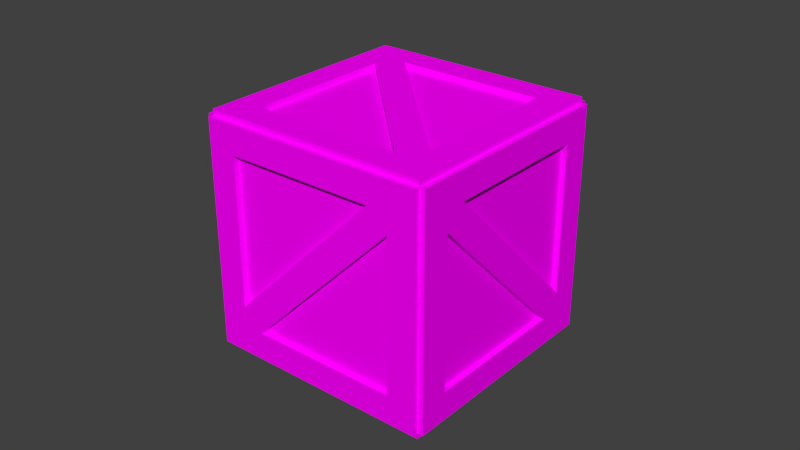 # Source: Crate.blend  (saved by Blender 2.75.0; exported with 4.5.12 LTS)
import bpy
from mathutils import Matrix  # noqa: F401  (used for matrix-valued properties, if any)

bpy.ops.wm.read_factory_settings(use_empty=True)
scene = bpy.context.scene
scene.name = 'Scene'

# ---- collections
col_collection_1 = bpy.data.collections.new('Collection 1'); scene.collection.children.link(col_collection_1)

# ---- images (referenced by path relative to the original .blend; pixels are not part of the script)
import os
ASSET_DIR = os.environ.get("B2B_ASSET_DIR", "")  # directory of the original .blend (textures are referenced by path, not embedded)
HERE = os.path.dirname(os.path.abspath(__file__))  # packed textures are extracted next to this script under _unpacked/

def load_image(name, relpath, width, height, colorspace="sRGB"):
    """Load a texture the original file referenced (path relative to the .blend, or extracted next to this script)."""
    p = next((c for c in (os.path.join(HERE, relpath), os.path.join(ASSET_DIR, relpath)) if relpath and os.path.exists(c)), "")
    if p:
        img = bpy.data.images.load(p, check_existing=True)
        img.name = name
    else:  # same state as the original file: an image datablock whose file is absent (Cycles renders it pink)
        img = bpy.data.images.new(name, width, height)
        img.source = "FILE"
        img.filepath = "//" + (relpath or name)
    img.colorspace_settings.name = colorspace
    return img
img_crateside01_png = load_image('CrateSide01.png', 'Textures/CrateSide01.png', 1024, 1024, 'sRGB')

# ---- materials (node trees are filled in below, after node groups)
mat_cratesides = bpy.data.materials.new('CrateSides')
mat_cratesides.alpha_threshold = 0.0
mat_cratesides.roughness = 0.5
mat_cratesides.line_color = (0.0, 0.0, 0.0, 1.0)

# ---- material node trees
mat_cratesides.use_nodes = True; mat_cratesides.node_tree.nodes.clear()
_N = mat_cratesides.node_tree.nodes; _L = mat_cratesides.node_tree.links
n0 = _N.new('ShaderNodeOutputMaterial'); n0.name = 'Material Output'; n0.location = (300, 300)
n1 = _N.new('ShaderNodeBsdfDiffuse'); n1.name = 'Diffuse BSDF'; n1.location = (10, 300)
n2 = _N.new('ShaderNodeTexImage'); n2.name = 'Image Texture'; n2.location = (-180, 300)
n2.width = 140
n2.image = img_crateside01_png
_L.new(n1.outputs[0], n0.inputs[0])
_L.new(n2.outputs[0], n1.inputs[0])
n0.is_active_output = True

# ---- world
world_world = bpy.data.worlds.new('World'); scene.world = world_world
world_world.color = (0.05088, 0.05088, 0.05088)
world_world.use_sun_shadow = False
world_world.sun_shadow_jitter_overblur = 0.0
world_world.cycles.sampling_method = 'MANUAL'
world_world.cycles.sample_map_resolution = 256

# ---- meshes
me_cube_028 = bpy.data.meshes.new('Cube.028')
me_cube_028.from_pydata([(-1.0, -1.0, -0.935), (-1.0, -1.0, 0.935), (-1.0, 1.0, -0.935), (-1.0, 1.0, 0.935), (1.0, -1.0, -0.935), (1.0, -1.0, 0.935), (1.0, 1.0, -0.935), (1.0, 1.0, 0.935), (0.0, -1.0, 1.065), (0.0, -1.0, -1.065), (9.897, 63.91, -0.1771), (2.417, 11.02, -1.112), (10.18, 63.91, -0.2125), (2.7, 11.02, -1.147), (8.897, 70.98, -0.3021), (1.417, 18.09, -1.237), (9.18, 70.98, -0.3375), (1.7, 18.09, -1.272), (1.68, 10.88, -1.275), (10.2, 71.12, -0.21), (-9.897, 63.91, 0.1771), (-2.417, 11.02, 1.112), (-10.18, 63.91, 0.2125), (-2.7, 11.02, 1.147), (-8.897, 70.98, 0.3021), (-1.417, 18.09, 1.237), (-9.18, 70.98, 0.3375), (-1.7, 18.09, 1.272), (-1.68, 10.88, 1.275), (-10.2, 71.12, 0.21), (10.18, 63.91, 0.2125), (2.7, 11.02, 1.147), (9.897, 63.91, 0.1771), (2.417, 11.02, 1.112), (9.18, 70.98, 0.3375), (1.7, 18.09, 1.272), (8.897, 70.98, 0.3021), (1.417, 18.09, 1.237), (1.68, 10.88, 1.275), (10.2, 71.12, 0.21), (7.48, 81.0, -0.125), (-7.48, 81.0, -0.125), (7.48, 83.0, -0.125), (-7.48, 83.0, -0.125), (7.48, 81.0, 0.125), (-7.48, 81.0, 0.125), (7.48, 83.0, 0.125), (-7.48, 83.0, 0.125), (-8.52, 83.0, 2.557e-07), (8.52, 83.0, 1.288e-07), (-1.7, 18.09, -1.272), (-9.18, 70.98, -0.3375), (-1.417, 18.09, -1.237), (-8.897, 70.98, -0.3021), (-2.7, 11.02, -1.147), (-10.18, 63.91, -0.2125), (-2.417, 11.02, -1.112), (-9.897, 63.91, -0.1771), (-10.2, 71.12, -0.21), (-1.68, 10.88, -1.275)], [], [(1, 3, 2, 0), (7, 5, 4, 6), (8, 1, 0, 9), (5, 8, 9, 4), (11, 13, 12, 10), (18, 17, 16, 19), (17, 15, 14, 16), (13, 18, 19, 12), (21, 23, 22, 20), (28, 27, 26, 29), (27, 25, 24, 26), (23, 28, 29, 22), (31, 33, 32, 30), (37, 35, 34, 36), (38, 31, 30, 39), (35, 38, 39, 34), (41, 43, 42, 40), (48, 47, 46, 49), (47, 45, 44, 46), (43, 48, 49, 42), (51, 53, 52, 50), (57, 55, 54, 56), (58, 51, 50, 59), (55, 58, 59, 54)])
_uv = me_cube_028.uv_layers.new(name='UVMap')
_uv.uv.foreach_set('vector', [0.58, 0.0, 0.6065, 0.0, 0.6065, 1.0, 0.58, 1.0, 0.58, 0.0, 0.6065, 0.0, 0.6065, 1.0, 0.58, 1.0, 0.05553, 1.0, 0.003187, 0.939, 0.003187, 0.06103, 0.05553, 0.0, 0.1079, 0.939, 0.05553, 1.0, 0.05553, 0.0, 0.1079, 0.06103, 0.58, 0.0, 0.6065, 0.0, 0.6065, 1.0, 0.58, 1.0, 0.2897, 0.0, 0.3453, 0.1174, 0.3453, 0.9953, 0.2897, 1.0, 0.58, 0.0, 0.6065, 0.0, 0.6065, 1.0, 0.58, 1.0, 0.2341, 0.004684, 0.2897, 0.0, 0.2897, 1.0, 0.2341, 0.8826, 0.58, 0.0, 0.6065, 0.0, 0.6065, 1.0, 0.58, 1.0, 0.4127, 0.0, 0.4668, 0.1174, 0.4668, 0.9953, 0.4127, 1.0, 0.58, 0.0, 0.6065, 0.0, 0.6065, 1.0, 0.58, 1.0, 0.3586, 0.004684, 0.4127, 0.0, 0.4127, 1.0, 0.3586, 0.8826, 0.58, 0.0, 0.6065, 0.0, 0.6065, 1.0, 0.58, 1.0, 0.58, 0.0, 0.6065, 0.0, 0.6065, 1.0, 0.58, 1.0, 0.6826, 1.0, 0.6241, 0.9953, 0.6241, 0.1174, 0.6826, 0.0, 0.741, 0.8826, 0.6826, 1.0, 0.6826, 0.0, 0.741, 0.004684, 0.58, 0.0, 0.6065, 0.0, 0.6065, 1.0, 0.58, 1.0, 0.2917, 1.0, 0.2423, 0.939, 0.2423, 0.06103, 0.2917, 0.0, 0.58, 0.0, 0.6065, 0.0, 0.6065, 1.0, 0.58, 1.0, 0.341, 0.939, 0.2917, 1.0, 0.2917, 0.0, 0.341, 0.06103, 0.58, 0.0, 0.6065, 0.0, 0.6065, 1.0, 0.58, 1.0, 0.58, 0.0, 0.6065, 0.0, 0.6065, 1.0, 0.58, 1.0, 0.5496, 0.0, 0.6065, 0.004684, 0.6065, 0.8826, 0.5496, 1.0, 0.4927, 0.1174, 0.5496, 0.0, 0.5496, 1.0, 0.4927, 0.9953])
me_cube_028.materials.append(mat_cratesides)
me_cube_028.use_remesh_preserve_volume = False
me_cube_028.use_remesh_preserve_attributes = False
me_cube_028.use_mirror_vertex_groups = False
me_cube_028.update()
me_cube_012 = bpy.data.meshes.new('Cube.012')
me_cube_012.from_pydata([(1.0, 11.0, -15.4), (1.333, 11.0, -15.4), (1.0, 11.0, -15.0), (1.333, 11.0, -15.0), (1.0, 71.0, -15.4), (1.333, 71.0, -15.4), (1.0, 71.0, -15.0), (1.333, 71.0, -15.0), (-1.333, 11.0, -15.4), (-1.0, 11.0, -15.4), (-1.333, 11.0, -15.0), (-1.0, 11.0, -15.0), (-1.333, 71.0, -15.4), (-1.0, 71.0, -15.4), (-1.333, 71.0, -15.0), (-1.0, 71.0, -15.0), (-1.333, 71.0, 1.0), (-1.333, 71.0, -1.0), (-1.4, 71.0, 1.0), (-1.4, 71.0, -1.0), (-1.333, 11.0, 1.0), (-1.333, 11.0, -1.0), (-1.4, 11.0, 1.0), (-1.4, 11.0, -1.0), (-1.333, 71.0, -13.0), (-1.333, 71.0, -15.0), (-1.4, 71.0, -13.0), (-1.4, 71.0, -15.0), (-1.333, 11.0, -13.0), (-1.333, 11.0, -15.0), (-1.4, 11.0, -13.0), (-1.4, 11.0, -15.0), (1.333, 11.0, 1.0), (1.333, 11.0, -1.0), (1.4, 11.0, 1.0), (1.4, 11.0, -1.0), (1.333, 71.0, 1.0), (1.333, 71.0, -1.0), (1.4, 71.0, 1.0), (1.4, 71.0, -1.0), (1.333, 11.0, -13.0), (1.333, 11.0, -15.0), (1.4, 11.0, -13.0), (1.4, 11.0, -15.0), (1.333, 71.0, -13.0), (1.333, 71.0, -15.0), (1.4, 71.0, -13.0), (1.4, 71.0, -15.0), (-1.0, 83.0, -13.0), (-1.0, 83.0, -15.0), (-1.0, 81.0, -13.0), (-1.0, 81.0, -15.0), (1.0, 83.0, -13.0), (1.0, 83.0, -15.0), (1.0, 81.0, -13.0), (1.0, 81.0, -15.0), (-1.0, 83.0, 1.0), (-1.0, 83.0, -1.0), (-1.0, 81.0, 1.0), (-1.0, 81.0, -1.0), (1.0, 83.0, 1.0), (1.0, 83.0, -1.0), (1.0, 81.0, 1.0), (1.0, 81.0, -1.0), (-1.0, 81.0, 1.0), (-1.0, 71.0, 1.0), (-1.0, 81.0, 1.4), (-1.0, 71.0, 1.4), (1.0, 81.0, 1.0), (1.0, 71.0, 1.0), (1.0, 81.0, 1.4), (1.0, 71.0, 1.4), (-1.0, 11.0, 1.0), (-1.0, 1.0, 1.0), (-1.0, 11.0, 1.4), (-1.0, 1.0, 1.4), (1.0, 11.0, 1.0), (1.0, 1.0, 1.0), (1.0, 11.0, 1.4), (1.0, 1.0, 1.4), (-1.0, -1.0, -1.0), (-1.0, -1.0, 1.0), (-1.0, 1.0, -1.0), (-1.0, 1.0, 1.0), (1.0, -1.0, -1.0), (1.0, -1.0, 1.0), (1.0, 1.0, -1.0), (1.0, 1.0, 1.0), (-1.0, -1.0, -15.0), (-1.0, -1.0, -13.0), (-1.0, 1.0, -15.0), (-1.0, 1.0, -13.0), (1.0, -1.0, -15.0), (1.0, -1.0, -13.0), (1.0, 1.0, -15.0), (1.0, 1.0, -13.0)], [], [(5, 1, 0, 4), (0, 2, 6, 4), (5, 7, 3, 1), (13, 9, 8, 12), (8, 10, 14, 12), (13, 15, 11, 9), (19, 23, 22, 18), (16, 18, 22, 20), (21, 23, 19, 17), (27, 31, 30, 26), (24, 26, 30, 28), (29, 31, 27, 25), (35, 39, 38, 34), (32, 34, 38, 36), (37, 39, 35, 33), (43, 47, 46, 42), (40, 42, 46, 44), (45, 47, 43, 41), (53, 49, 48, 52), (48, 50, 54, 52), (53, 55, 51, 49), (63, 61, 60, 62), (61, 57, 56, 60), (56, 58, 62, 60), (61, 63, 59, 57), (67, 71, 70, 66), (71, 69, 68, 70), (64, 66, 70, 68), (69, 71, 67, 65), (75, 79, 78, 74), (72, 74, 78, 76), (77, 79, 75, 73), (85, 81, 80, 84), (80, 82, 86, 84), (85, 87, 83, 81), (93, 89, 88, 92), (88, 90, 94, 92), (93, 95, 91, 89)])
_uv = me_cube_012.uv_layers.new(name='UVMap')
_uv.uv.foreach_set('vector', [0.8672, 0.8926, 0.8672, 0.1074, 0.7559, 0.1074, 0.7559, 0.8926, 0.5854, 0.08719, 0.6051, 0.08719, 0.6051, 0.9009, 0.5854, 0.9009, 0.5854, 0.08719, 0.6051, 0.08719, 0.6051, 0.9009, 0.5854, 0.9009, 0.9942, 0.8926, 0.9942, 0.1074, 0.8829, 0.1074, 0.8829, 0.8926, 0.5854, 0.08719, 0.6051, 0.08719, 0.6051, 0.9009, 0.5854, 0.9009, 0.5854, 0.08719, 0.6051, 0.08719, 0.6051, 0.9009, 0.5854, 0.9009, 0.4703, 0.8926, 0.4703, 0.1074, 0.359, 0.1074, 0.359, 0.8926, 0.5854, 0.08719, 0.6051, 0.08719, 0.6051, 0.9009, 0.5854, 0.9009, 0.5854, 0.08719, 0.6051, 0.08719, 0.6051, 0.9009, 0.5854, 0.9009, 0.1112, 0.8926, 0.1112, 0.1074, -0.0001324, 0.1074, -0.0001324, 0.8926, 0.5854, 0.08719, 0.6051, 0.08719, 0.6051, 0.9009, 0.5854, 0.9009, 0.5854, 0.08719, 0.6051, 0.08719, 0.6051, 0.9009, 0.5854, 0.9009, 0.3453, 0.8926, 0.3453, 0.1074, 0.234, 0.1074, 0.234, 0.8926, 0.5854, 0.08719, 0.6051, 0.08719, 0.6051, 0.9009, 0.5854, 0.9009, 0.5854, 0.08719, 0.6051, 0.08719, 0.6051, 0.9009, 0.5854, 0.9009, 0.7362, 0.8926, 0.7362, 0.1074, 0.6249, 0.1074, 0.6249, 0.8926, 0.5854, 0.08719, 0.6051, 0.08719, 0.6051, 0.9009, 0.5854, 0.9009, 0.5854, 0.08719, 0.6051, 0.08719, 0.6051, 0.9009, 0.5854, 0.9009, 0.7362, 0.8926, 0.7362, 0.1074, 0.6249, 0.1074, 0.6249, 0.8926, 0.5854, 0.08719, 0.6051, 0.08719, 0.6051, 0.9009, 0.5854, 0.9009, 0.5854, 0.08719, 0.6051, 0.08719, 0.6051, 0.9009, 0.5854, 0.9009, 0.0, 0.0, 1.0, 0.0, 1.0, 1.0, 0.0, 1.0, 0.6033, 0.8926, 0.6033, 0.1074, 0.492, 0.1074, 0.492, 0.8926, 0.5854, 0.08719, 0.6051, 0.08719, 0.6051, 0.9009, 0.5854, 0.9009, 0.5854, 0.08719, 0.6051, 0.08719, 0.6051, 0.9009, 0.5854, 0.9009, 0.6033, 0.8926, 0.6033, 0.1074, 0.492, 0.1074, 0.492, 0.8926, 0.0, 0.0, 1.0, 0.0, 1.0, 1.0, 0.0, 1.0, 0.5854, 0.08719, 0.6051, 0.08719, 0.6051, 0.9009, 0.5854, 0.9009, 0.5854, 0.08719, 0.6051, 0.08719, 0.6051, 0.9009, 0.5854, 0.9009, 0.4684, 0.8926, 0.4684, 0.1074, 0.357, 0.1074, 0.357, 0.8926, 0.5854, 0.08719, 0.6051, 0.08719, 0.6051, 0.9009, 0.5854, 0.9009, 0.5854, 0.08719, 0.6051, 0.08719, 0.6051, 0.9009, 0.5854, 0.9009, 0.2302, 0.8926, 0.2302, 0.1074, 0.1189, 0.1074, 0.1189, 0.8926, 0.5854, 0.08719, 0.6051, 0.08719, 0.6051, 0.9009, 0.5854, 0.9009, 0.5854, 0.08719, 0.6051, 0.08719, 0.6051, 0.9009, 0.5854, 0.9009, 0.3453, 0.8926, 0.3453, 0.1074, 0.234, 0.1074, 0.234, 0.8926, 0.5854, 0.08719, 0.6051, 0.08719, 0.6051, 0.9009, 0.5854, 0.9009, 0.5854, 0.08719, 0.6051, 0.08719, 0.6051, 0.9009, 0.5854, 0.9009])
me_cube_012.materials.append(mat_cratesides)
me_cube_012.use_remesh_preserve_volume = False
me_cube_012.use_remesh_preserve_attributes = False
me_cube_012.use_mirror_vertex_groups = False
me_cube_012.update()
me_cube_004 = bpy.data.meshes.new('Cube.004')
me_cube_004.from_pydata([(-1.0, 81.0, -1.05), (-1.0, 1.0, -1.05), (-1.0, 81.0, -1.0), (-1.0, 1.0, -1.0), (1.0, 81.0, -1.05), (1.0, 1.0, -1.05), (1.0, 81.0, -1.0), (1.0, 1.0, -1.0), (-15.0, 81.0, -1.05), (-15.0, 1.0, -1.05), (-15.0, 81.0, -1.0), (-15.0, 1.0, -1.0), (-13.0, 81.0, -1.05), (-13.0, 1.0, -1.05), (-13.0, 81.0, -1.0), (-13.0, 1.0, -1.0), (1.0, 81.0, 1.0), (-15.0, 81.0, 1.0), (1.0, 81.0, 1.05), (-15.0, 81.0, 1.05), (1.0, 71.0, 1.0), (-15.0, 71.0, 1.0), (1.0, 71.0, 1.05), (-15.0, 71.0, 1.05), (1.0, 11.0, 1.0), (-15.0, 11.0, 1.0), (1.0, 11.0, 1.05), (-15.0, 11.0, 1.05), (1.0, 1.0, 1.0), (-15.0, 1.0, 1.0), (1.0, 1.0, 1.05), (-15.0, 1.0, 1.05), (1.0, 11.0, -1.0), (1.0, 11.0, 1.0), (1.4, 11.0, -1.0), (1.4, 11.0, 1.0), (1.0, 1.0, -1.0), (1.0, 1.0, 1.0), (1.4, 1.0, -1.0), (1.4, 1.0, 1.0), (1.0, 81.0, -1.0), (1.0, 81.0, 1.0), (1.4, 81.0, -1.0), (1.4, 81.0, 1.0), (1.0, 71.0, -1.0), (1.0, 71.0, 1.0), (1.4, 71.0, -1.0), (1.4, 71.0, 1.0), (-15.01, 81.0, -0.9975), (-15.01, 81.0, 1.003), (-15.01, 83.0, -0.9975), (-15.01, 83.0, 1.003), (-13.01, 81.0, -0.9975), (-13.01, 81.0, 1.003), (-13.01, 83.0, -0.9975), (-13.01, 83.0, 1.003), (-1.011, 81.0, -0.9975), (-1.011, 81.0, 1.003), (-1.011, 83.0, -0.9975), (-1.011, 83.0, 1.003), (0.9885, 81.0, -0.9975), (0.9885, 81.0, 1.003), (0.9885, 83.0, -0.9975), (0.9885, 83.0, 1.003), (-1.0, -1.0, -1.0), (-1.0, -1.0, 1.0), (-1.0, 1.0, -1.0), (-1.0, 1.0, 1.0), (1.0, -1.0, -1.0), (1.0, -1.0, 1.0), (1.0, 1.0, -1.0), (1.0, 1.0, 1.0), (-15.0, -1.0, -1.0), (-15.0, -1.0, 1.0), (-15.0, 1.0, -1.0), (-15.0, 1.0, 1.0), (-13.0, -1.0, -1.0), (-13.0, -1.0, 1.0), (-13.0, 1.0, -1.0), (-13.0, 1.0, 1.0), (-15.4, 81.0, -1.0), (-15.4, 81.0, 1.0), (-15.0, 81.0, -1.0), (-15.0, 81.0, 1.0), (-15.4, 71.0, -1.0), (-15.4, 71.0, 1.0), (-15.0, 71.0, -1.0), (-15.0, 71.0, 1.0), (-15.4, 11.0, -1.0), (-15.4, 11.0, 1.0), (-15.0, 11.0, -1.0), (-15.0, 11.0, 1.0), (-15.4, 1.0, -1.0), (-15.4, 1.0, 1.0), (-15.0, 1.0, -1.0), (-15.0, 1.0, 1.0)], [], [(1, 3, 2, 0), (7, 5, 4, 6), (5, 1, 0, 4), (0, 2, 6, 4), (5, 7, 3, 1), (9, 11, 10, 8), (15, 13, 12, 14), (13, 9, 8, 12), (8, 10, 14, 12), (13, 15, 11, 9), (17, 19, 18, 16), (19, 23, 22, 18), (23, 21, 20, 22), (16, 18, 22, 20), (21, 23, 19, 17), (25, 27, 26, 24), (27, 31, 30, 26), (31, 29, 28, 30), (24, 26, 30, 28), (29, 31, 27, 25), (33, 35, 34, 32), (35, 39, 38, 34), (39, 37, 36, 38), (32, 34, 38, 36), (37, 39, 35, 33), (41, 43, 42, 40), (43, 47, 46, 42), (47, 45, 44, 46), (40, 42, 46, 44), (45, 47, 43, 41), (49, 51, 50, 48), (51, 55, 54, 50), (55, 53, 52, 54), (48, 50, 54, 52), (53, 55, 51, 49), (57, 59, 58, 56), (59, 63, 62, 58), (63, 61, 60, 62), (56, 58, 62, 60), (61, 63, 59, 57), (65, 67, 66, 64), (71, 69, 68, 70), (69, 65, 64, 68), (64, 66, 70, 68), (69, 71, 67, 65), (73, 75, 74, 72), (79, 77, 76, 78), (77, 73, 72, 76), (72, 74, 78, 76), (77, 79, 75, 73), (81, 83, 82, 80), (87, 85, 84, 86), (85, 81, 80, 84), (80, 82, 86, 84), (85, 87, 83, 81), (89, 91, 90, 88), (95, 93, 92, 94), (93, 89, 88, 92), (88, 90, 94, 92), (93, 95, 91, 89)])
_uv = me_cube_004.uv_layers.new(name='UVMap')
_uv.uv.foreach_set('vector', [0.7181, 0.0, 0.7423, 0.0, 0.7423, 1.0, 0.7181, 1.0, 0.7181, 0.0, 0.7423, 0.0, 0.7423, 1.0, 0.7181, 1.0, 0.01005, 0.0, 0.1089, 0.0, 0.1089, 1.0, 0.01005, 1.0, 0.2459, 0.7551, 0.2698, 0.7551, 0.2698, 0.8675, 0.2459, 0.8675, 0.2459, 0.7551, 0.2698, 0.7551, 0.2698, 0.8675, 0.2459, 0.8675, 0.7181, 0.0, 0.7423, 0.0, 0.7423, 1.0, 0.7181, 1.0, 0.7181, 0.0, 0.7423, 0.0, 0.7423, 1.0, 0.7181, 1.0, 0.3672, 0.0, 0.4661, 0.0, 0.4661, 1.0, 0.3672, 1.0, 0.2459, 0.7551, 0.2698, 0.7551, 0.2698, 0.8675, 0.2459, 0.8675, 0.2459, 0.7551, 0.2698, 0.7551, 0.2698, 0.8675, 0.2459, 0.8675, 0.7181, 0.0, 0.7423, 0.0, 0.7423, 1.0, 0.7181, 1.0, 0.2382, 0.0, 0.3371, 0.0, 0.3371, 1.0, 0.2382, 1.0, 0.7181, 0.0, 0.7423, 0.0, 0.7423, 1.0, 0.7181, 1.0, 0.2459, 0.7551, 0.2698, 0.7551, 0.2698, 0.8675, 0.2459, 0.8675, 0.2459, 0.7551, 0.2698, 0.7551, 0.2698, 0.8675, 0.2459, 0.8675, 0.7181, 0.0, 0.7423, 0.0, 0.7423, 1.0, 0.7181, 1.0, 0.1251, 0.0, 0.224, 0.0, 0.224, 1.0, 0.1251, 1.0, 0.7181, 0.0, 0.7423, 0.0, 0.7423, 1.0, 0.7181, 1.0, 0.2459, 0.7551, 0.2698, 0.7551, 0.2698, 0.8675, 0.2459, 0.8675, 0.2459, 0.7551, 0.2698, 0.7551, 0.2698, 0.8675, 0.2459, 0.8675, 0.7391, 0.0, 0.7133, 0.0, 0.7133, 1.0, 0.7391, 1.0, 0.4999, 0.0, 0.5993, 0.0, 0.5993, 1.0, 0.4999, 1.0, 0.7391, 0.0, 0.7133, 0.0, 0.7133, 1.0, 0.7391, 1.0, 0.2459, 0.7551, 0.2698, 0.7551, 0.2698, 0.8675, 0.2459, 0.8675, 0.2459, 0.7551, 0.2698, 0.7551, 0.2698, 0.8675, 0.2459, 0.8675, 0.7391, 0.0, 0.7133, 0.0, 0.7133, 1.0, 0.7391, 1.0, 0.6328, 0.0, 0.7323, 0.0, 0.7323, 1.0, 0.6328, 1.0, 0.7391, 0.0, 0.7133, 0.0, 0.7133, 1.0, 0.7391, 1.0, 0.2459, 0.7551, 0.2698, 0.7551, 0.2698, 0.8675, 0.2459, 0.8675, 0.2459, 0.7551, 0.2698, 0.7551, 0.2698, 0.8675, 0.2459, 0.8675, 0.7391, 0.0, 0.7133, 0.0, 0.7133, 1.0, 0.7391, 1.0, 0.8908, 0.0, 0.9902, 0.0, 0.9902, 1.0, 0.8908, 1.0, 0.7391, 0.0, 0.7133, 0.0, 0.7133, 1.0, 0.7391, 1.0, 0.2459, 0.7551, 0.2698, 0.7551, 0.2698, 0.8675, 0.2459, 0.8675, 0.2459, 0.7551, 0.2698, 0.7551, 0.2698, 0.8675, 0.2459, 0.8675, 0.7391, 0.0, 0.7133, 0.0, 0.7133, 1.0, 0.7391, 1.0, 0.7598, 0.0, 0.8593, 0.0, 0.8593, 1.0, 0.7598, 1.0, 0.7391, 0.0, 0.7133, 0.0, 0.7133, 1.0, 0.7391, 1.0, 0.2459, 0.7551, 0.2698, 0.7551, 0.2698, 0.8675, 0.2459, 0.8675, 0.2459, 0.7551, 0.2698, 0.7551, 0.2698, 0.8675, 0.2459, 0.8675, 0.7391, 0.0, 0.7133, 0.0, 0.7133, 1.0, 0.7391, 1.0, 0.7391, 0.0, 0.7133, 0.0, 0.7133, 1.0, 0.7391, 1.0, 0.367, 0.0, 0.4664, 0.0, 0.4664, 1.0, 0.367, 1.0, 0.2459, 0.7551, 0.2698, 0.7551, 0.2698, 0.8675, 0.2459, 0.8675, 0.2459, 0.7551, 0.2698, 0.7551, 0.2698, 0.8675, 0.2459, 0.8675, 0.7391, 0.0, 0.7133, 0.0, 0.7133, 1.0, 0.7391, 1.0, 0.7391, 0.0, 0.7133, 0.0, 0.7133, 1.0, 0.7391, 1.0, 0.2419, 0.0, 0.3414, 0.0, 0.3414, 1.0, 0.2419, 1.0, 0.2459, 0.7551, 0.2698, 0.7551, 0.2698, 0.8675, 0.2459, 0.8675, 0.2459, 0.7551, 0.2698, 0.7551, 0.2698, 0.8675, 0.2459, 0.8675, 0.7391, 0.0, 0.7133, 0.0, 0.7133, 1.0, 0.7391, 1.0, 0.7391, 0.0, 0.7133, 0.0, 0.7133, 1.0, 0.7391, 1.0, 0.007802, 0.0, 0.1072, 0.0, 0.1072, 1.0, 0.007802, 1.0, 0.2459, 0.7551, 0.2698, 0.7551, 0.2698, 0.8675, 0.2459, 0.8675, 0.2459, 0.7551, 0.2698, 0.7551, 0.2698, 0.8675, 0.2459, 0.8675, 0.7391, 0.0, 0.7133, 0.0, 0.7133, 1.0, 0.7391, 1.0, 0.7391, 0.0, 0.7133, 0.0, 0.7133, 1.0, 0.7391, 1.0, 0.1269, 0.0, 0.2263, 0.0, 0.2263, 1.0, 0.1269, 1.0, 0.2459, 0.7551, 0.2698, 0.7551, 0.2698, 0.8675, 0.2459, 0.8675, 0.2459, 0.7551, 0.2698, 0.7551, 0.2698, 0.8675, 0.2459, 0.8675])
_uv.active_render = True
_uv = me_cube_004.uv_layers.new(name='UVMap.001')
_uv.uv.foreach_set('vector', [0.7181, 0.0, 0.7423, 0.0, 0.7423, 1.0, 0.7181, 1.0, 0.7181, 0.0, 0.7423, 0.0, 0.7423, 1.0, 0.7181, 1.0, 0.01005, 0.0, 0.1089, 0.0, 0.1089, 1.0, 0.01005, 1.0, 0.5361, 0.7407, 0.5361, 0.7357, 0.736, 0.7357, 0.736, 0.7407, 0.736, 0.7271, 0.736, 0.732, 0.5361, 0.732, 0.5361, 0.7271, 0.7181, 0.0, 0.7423, 0.0, 0.7423, 1.0, 0.7181, 1.0, 0.7181, 0.0, 0.7423, 0.0, 0.7423, 1.0, 0.7181, 1.0, 0.3672, 0.0, 0.4661, 0.0, 0.4661, 1.0, 0.3672, 1.0, 0.5361, 0.7464, 0.5361, 0.7414, 0.736, 0.7414, 0.736, 0.7464, 0.736, 0.7472, 0.736, 0.7522, 0.5361, 0.7522, 0.5361, 0.7472, 0.7181, 0.0, 0.7423, 0.0, 0.7423, 1.0, 0.7181, 1.0, 0.2382, 0.0, 0.3371, 0.0, 0.3371, 1.0, 0.2382, 1.0, 0.7181, 0.0, 0.7423, 0.0, 0.7423, 1.0, 0.7181, 1.0, 0.5354, 0.7271, 0.5353, 0.7364, 0.0003607, 0.7364, 0.0004769, 0.7271, 0.0003607, 0.7565, 0.0004769, 0.7472, 0.5354, 0.7472, 0.5353, 0.7565, 0.7181, 0.0, 0.7423, 0.0, 0.7423, 1.0, 0.7181, 1.0, 0.1251, 0.0, 0.224, 0.0, 0.224, 1.0, 0.1251, 1.0, 0.7181, 0.0, 0.7423, 0.0, 0.7423, 1.0, 0.7181, 1.0, 0.5354, 0.7572, 0.5353, 0.7666, 0.0003607, 0.7666, 0.000477, 0.7572, 0.0003607, 0.7464, 0.0004769, 0.7371, 0.5354, 0.7371, 0.5353, 0.7464, 0.7391, 0.0, 0.7133, 0.0, 0.7133, 1.0, 0.7391, 1.0, 0.4999, 0.0, 0.5993, 0.0, 0.5993, 1.0, 0.4999, 1.0, 0.7391, 0.0, 0.7133, 0.0, 0.7133, 1.0, 0.7391, 1.0, 0.9996, 0.1224, 0.9996, 0.1624, 0.0003607, 0.1624, 0.0003607, 0.1224, 0.0003607, 0.1217, 0.0003607, 0.08175, 0.9996, 0.08175, 0.9996, 0.1217, 0.7391, 0.0, 0.7133, 0.0, 0.7133, 1.0, 0.7391, 1.0, 0.6328, 0.0, 0.7323, 0.0, 0.7323, 1.0, 0.6328, 1.0, 0.7391, 0.0, 0.7133, 0.0, 0.7133, 1.0, 0.7391, 1.0, 0.9996, 0.0003607, 0.9996, 0.04033, 0.0003607, 0.04033, 0.0003607, 0.0003618, 0.0003607, 0.08102, 0.0003607, 0.04105, 0.9996, 0.04105, 0.9996, 0.08102, 0.7391, 0.0, 0.7133, 0.0, 0.7133, 1.0, 0.7391, 1.0, 0.8908, 0.0, 0.9902, 0.0, 0.9902, 1.0, 0.8908, 1.0, 0.7391, 0.0, 0.7133, 0.0, 0.7133, 1.0, 0.7391, 1.0, 0.6021, 0.7263, 0.6021, 0.5265, 0.8019, 0.5265, 0.8019, 0.7263, 0.8019, 0.3259, 0.8019, 0.5258, 0.6021, 0.5258, 0.6021, 0.3259, 0.7391, 0.0, 0.7133, 0.0, 0.7133, 1.0, 0.7391, 1.0, 0.7598, 0.0, 0.8593, 0.0, 0.8593, 1.0, 0.7598, 1.0, 0.7391, 0.0, 0.7133, 0.0, 0.7133, 1.0, 0.7391, 1.0, 0.0003607, 0.5258, 0.0003607, 0.3259, 0.2002, 0.3259, 0.2002, 0.5258, 0.2002, 0.5265, 0.2002, 0.7263, 0.0003607, 0.7263, 0.0003607, 0.5265, 0.7391, 0.0, 0.7133, 0.0, 0.7133, 1.0, 0.7391, 1.0, 0.7391, 0.0, 0.7133, 0.0, 0.7133, 1.0, 0.7391, 1.0, 0.367, 0.0, 0.4664, 0.0, 0.4664, 1.0, 0.367, 1.0, 0.2009, 0.7263, 0.2009, 0.5265, 0.4008, 0.5265, 0.4008, 0.7263, 0.6014, 0.3259, 0.6014, 0.5258, 0.4015, 0.5258, 0.4015, 0.3259, 0.7391, 0.0, 0.7133, 0.0, 0.7133, 1.0, 0.7391, 1.0, 0.7391, 0.0, 0.7133, 0.0, 0.7133, 1.0, 0.7391, 1.0, 0.2419, 0.0, 0.3414, 0.0, 0.3414, 1.0, 0.2419, 1.0, 0.2009, 0.5258, 0.2009, 0.3259, 0.4008, 0.3259, 0.4008, 0.5258, 0.6014, 0.5265, 0.6014, 0.7263, 0.4015, 0.7263, 0.4015, 0.5265, 0.7391, 0.0, 0.7133, 0.0, 0.7133, 1.0, 0.7391, 1.0, 0.7391, 0.0, 0.7133, 0.0, 0.7133, 1.0, 0.7391, 1.0, 0.007802, 0.0, 0.1072, 0.0, 0.1072, 1.0, 0.007802, 1.0, 0.9996, 0.1631, 0.9996, 0.2031, 0.0003607, 0.2031, 0.0003607, 0.1631, 0.0003607, 0.2438, 0.0003607, 0.2038, 0.9996, 0.2038, 0.9996, 0.2438, 0.7391, 0.0, 0.7133, 0.0, 0.7133, 1.0, 0.7391, 1.0, 0.7391, 0.0, 0.7133, 0.0, 0.7133, 1.0, 0.7391, 1.0, 0.1269, 0.0, 0.2263, 0.0, 0.2263, 1.0, 0.1269, 1.0, 0.9996, 0.2445, 0.9996, 0.2845, 0.0003607, 0.2845, 0.0003607, 0.2445, 0.0003607, 0.3252, 0.0003607, 0.2852, 0.9996, 0.2852, 0.9996, 0.3252])
me_cube_004.materials.append(mat_cratesides)
me_cube_004.use_remesh_preserve_volume = False
me_cube_004.use_remesh_preserve_attributes = False
me_cube_004.use_mirror_vertex_groups = False
me_cube_004.update()
me_cube = bpy.data.meshes.new('Cube')
me_cube.from_pydata([(1.0, 1.0, -1.0), (1.0, -1.0, -1.0), (-1.0, -1.0, -1.0), (-1.0, 1.0, -1.0), (1.0, 1.0, 1.0), (1.0, -1.0, 1.0), (-1.0, -1.0, 1.0), (-1.0, 1.0, 1.0)], [], [(0, 1, 2, 3), (4, 7, 6, 5), (0, 4, 5, 1), (1, 5, 6, 2), (2, 6, 7, 3), (4, 0, 3, 7)])
_uv = me_cube.uv_layers.new(name='UVMap')
_uv.uv.foreach_set('vector', [-5.96e-08, 1.0, 0.0, -5.96e-08, 1.0, 0.0, 1.0, 1.0, 0.0, 0.0, 1.0, 0.0, 1.0, 1.0, 0.0, 1.0, -5.96e-08, 1.0, 0.0, -5.96e-08, 1.0, 0.0, 1.0, 1.0, -5.96e-08, 1.0, 0.0, -5.96e-08, 1.0, 0.0, 1.0, 1.0, -5.96e-08, 1.0, 0.0, -5.96e-08, 1.0, 0.0, 1.0, 1.0, -5.96e-08, 1.0, 0.0, -5.96e-08, 1.0, 0.0, 1.0, 1.0])
me_cube.materials.append(mat_cratesides)
me_cube.use_remesh_preserve_volume = False
me_cube.use_remesh_preserve_attributes = False
me_cube.use_mirror_vertex_groups = False
me_cube.update()

# ---- objects
ob_cube_028 = bpy.data.objects.new('Cube.028', me_cube_028)
ob_cube_012 = bpy.data.objects.new('Cube.012', me_cube_012)
ob_cube_004 = bpy.data.objects.new('Cube.004', me_cube_004)
ob_cube = bpy.data.objects.new('Cube', me_cube)

# ---- transforms, parenting, visibility, modifiers, constraints
ob_cube_028.location = (-2.421e-08, 1.776e-15, -0.025)
ob_cube_028.rotation_euler = (1.571, 5.339e-08, 2.356)
ob_cube_028.scale = (0.125, 0.025, 1.0)
ob_cube_028.lineart.crease_threshold = 0.0
ob_cube_012.location = (0.0, -1.025, 1.875)
ob_cube_012.scale = (0.75, 0.025, 0.125)
ob_cube_012.lineart.crease_threshold = 0.0
ob_cube_004.location = (1.025, 0.875, 1.0)
ob_cube_004.rotation_euler = (0.0, -0.0, 1.571)
ob_cube_004.scale = (0.125, 0.025, 1.0)
ob_cube_004.lineart.crease_threshold = 0.0
ob_cube.location = (0.0, 0.0, 1.0)
ob_cube.lock_rotations_4d = False
ob_cube.empty_display_type = 'ARROWS'
ob_cube.lineart.crease_threshold = 0.0

# ---- collection membership
col_collection_1.objects.link(ob_cube_028)
col_collection_1.objects.link(ob_cube_012)
col_collection_1.objects.link(ob_cube_004)
col_collection_1.objects.link(ob_cube)

# ---- scene / render settings (as saved in the file)
scene.frame_start = 1; scene.frame_end = 250; scene.frame_set(1)
scene.render.engine = 'CYCLES'
scene.render.resolution_percentage = 50
scene.render.dither_intensity = 0.0
scene.cycles.use_denoising = False
scene.cycles.samples = 10
scene.cycles.sampling_pattern = 'TABULATED_SOBOL'
scene.cycles.light_sampling_threshold = 0.0
scene.cycles.use_adaptive_sampling = False
scene.cycles.use_light_tree = False
scene.cycles.blur_glossy = 0.0
scene.cycles.pixel_filter_type = 'GAUSSIAN'
scene.cycles.sample_clamp_indirect = 0.0
scene.view_settings.view_transform = 'Standard'
bpy.context.view_layer.update()

# ---- added for rendering (the .blend has no active camera and no usable light): camera, sun
cam_auto = bpy.data.cameras.new('AutoCamera')
cam_auto.lens = 50.0
cam_auto.sensor_width = 36.0
cam_auto.clip_end = 1000.0
ob_auto_camera = bpy.data.objects.new('AutoCamera', cam_auto)
scene.collection.objects.link(ob_auto_camera)
ob_auto_camera.location = (5.10288, -6.12346, 5.08231)
ob_auto_camera.rotation_euler = (1.09748, -7.21219e-08, 0.694738)
scene.camera = ob_auto_camera
light_auto_sun = bpy.data.lights.new('AutoSun', 'SUN')
light_auto_sun.energy = 3.0
light_auto_sun.angle = 0.0523599
ob_auto_sun = bpy.data.objects.new('AutoSun', light_auto_sun)
scene.collection.objects.link(ob_auto_sun)
ob_auto_sun.rotation_euler = (0.872665, 0.174533, 0.523599)
bpy.context.view_layer.update()
